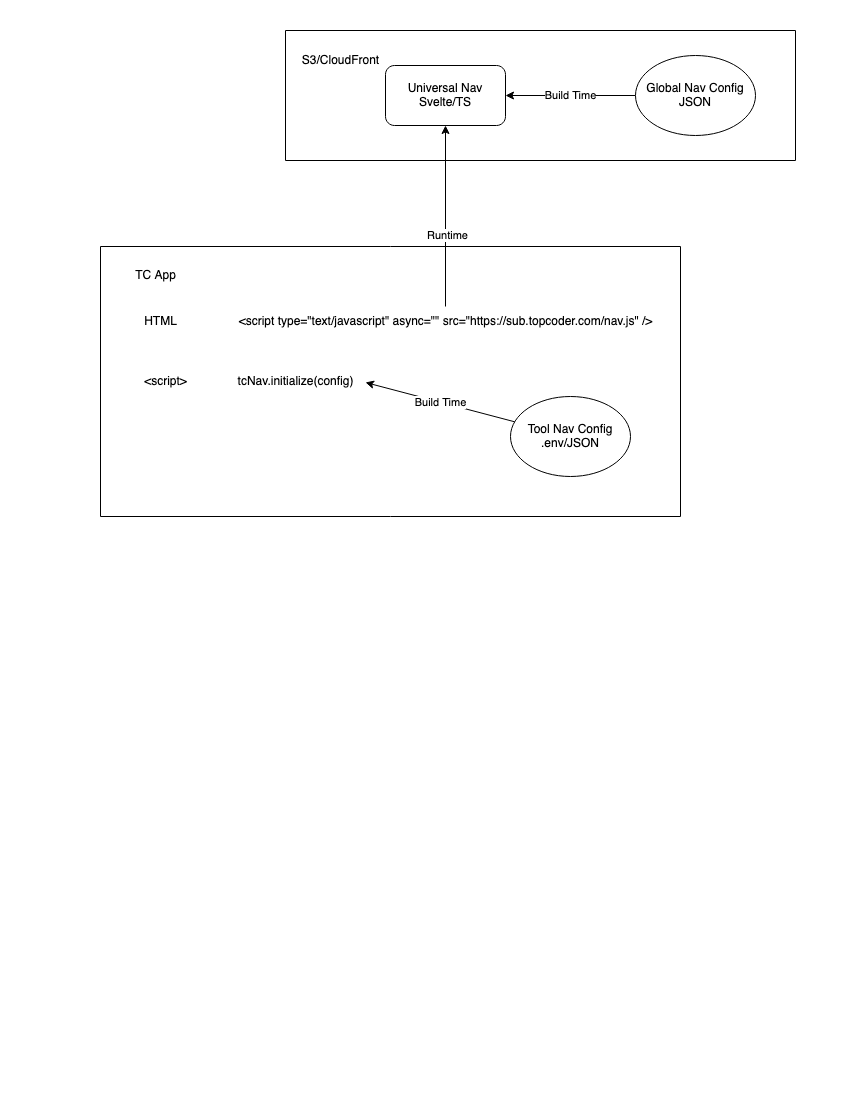

The diagram above was exported from draw.io. Its source (the exported page's mxGraphModel, read from the mxfile embedded in the PNG):
<mxGraphModel dx="1106" dy="639" grid="1" gridSize="10" guides="1" tooltips="1" connect="1" arrows="1" fold="1" page="1" pageScale="1" pageWidth="850" pageHeight="1100" math="0" shadow="0">
  <root>
    <mxCell id="0" />
    <mxCell id="1" parent="0" />
    <mxCell id="LX6pOKSpOYbWs-TLw7VF-4" value="" style="swimlane;startSize=0;" parent="1" vertex="1">
      <mxGeometry x="100" y="246" width="580" height="270" as="geometry">
        <mxRectangle x="100" y="246" width="50" height="40" as="alternateBounds" />
      </mxGeometry>
    </mxCell>
    <mxCell id="LX6pOKSpOYbWs-TLw7VF-5" value="&amp;lt;script type=&quot;text/javascript&quot; async=&quot;&quot; src=&quot;https://sub.topcoder.com/nav.js&quot; /&amp;gt;" style="text;html=1;align=center;verticalAlign=middle;resizable=0;points=[];autosize=1;strokeColor=none;fillColor=none;" parent="LX6pOKSpOYbWs-TLw7VF-4" vertex="1">
      <mxGeometry x="125" y="60" width="440" height="30" as="geometry" />
    </mxCell>
    <mxCell id="LX6pOKSpOYbWs-TLw7VF-6" value="TC App" style="text;html=1;align=center;verticalAlign=middle;resizable=0;points=[];autosize=1;strokeColor=none;fillColor=none;" parent="LX6pOKSpOYbWs-TLw7VF-4" vertex="1">
      <mxGeometry x="25" y="14" width="60" height="30" as="geometry" />
    </mxCell>
    <mxCell id="LX6pOKSpOYbWs-TLw7VF-9" value="&amp;lt;script&amp;gt;" style="text;html=1;align=center;verticalAlign=middle;resizable=0;points=[];autosize=1;strokeColor=none;fillColor=none;" parent="LX6pOKSpOYbWs-TLw7VF-4" vertex="1">
      <mxGeometry x="30" y="120" width="70" height="30" as="geometry" />
    </mxCell>
    <mxCell id="LX6pOKSpOYbWs-TLw7VF-10" value="&lt;div&gt;tcNav.initialize(config)&lt;/div&gt;" style="text;html=1;align=center;verticalAlign=middle;resizable=0;points=[];autosize=1;strokeColor=none;fillColor=none;" parent="LX6pOKSpOYbWs-TLw7VF-4" vertex="1">
      <mxGeometry x="125" y="120" width="140" height="30" as="geometry" />
    </mxCell>
    <mxCell id="LX6pOKSpOYbWs-TLw7VF-3" value="Tool Nav Config&lt;br&gt;.env/JSON" style="ellipse;whiteSpace=wrap;html=1;" parent="LX6pOKSpOYbWs-TLw7VF-4" vertex="1">
      <mxGeometry x="410" y="150" width="120" height="80" as="geometry" />
    </mxCell>
    <mxCell id="N0kAwZ2jaLts8x3FQHwQ-13" value="Build Time" style="endArrow=classic;html=1;rounded=0;entryX=1;entryY=0.533;entryDx=0;entryDy=0;entryPerimeter=0;" parent="LX6pOKSpOYbWs-TLw7VF-4" source="LX6pOKSpOYbWs-TLw7VF-3" target="LX6pOKSpOYbWs-TLw7VF-10" edge="1">
      <mxGeometry width="50" height="50" relative="1" as="geometry">
        <mxPoint x="300" y="130" as="sourcePoint" />
        <mxPoint x="350" y="80" as="targetPoint" />
      </mxGeometry>
    </mxCell>
    <mxCell id="9_fr2SiIs-MEcd5Mz6th-1" value="HTML" style="text;html=1;align=center;verticalAlign=middle;resizable=0;points=[];autosize=1;strokeColor=none;fillColor=none;" parent="LX6pOKSpOYbWs-TLw7VF-4" vertex="1">
      <mxGeometry x="30" y="60" width="60" height="30" as="geometry" />
    </mxCell>
    <mxCell id="LX6pOKSpOYbWs-TLw7VF-7" value="Build Time" style="endArrow=classic;html=1;rounded=0;exitX=0;exitY=0.5;exitDx=0;exitDy=0;entryX=1;entryY=0.5;entryDx=0;entryDy=0;" parent="1" source="LX6pOKSpOYbWs-TLw7VF-2" target="LX6pOKSpOYbWs-TLw7VF-1" edge="1">
      <mxGeometry width="50" height="50" relative="1" as="geometry">
        <mxPoint x="455" y="425" as="sourcePoint" />
        <mxPoint x="505" y="375" as="targetPoint" />
      </mxGeometry>
    </mxCell>
    <mxCell id="LX6pOKSpOYbWs-TLw7VF-1" value="&lt;div&gt;Universal Nav&lt;br&gt;&lt;/div&gt;&lt;div&gt;Svelte/TS&lt;/div&gt;" style="rounded=1;whiteSpace=wrap;html=1;" parent="1" vertex="1">
      <mxGeometry x="385" y="65" width="120" height="60" as="geometry" />
    </mxCell>
    <mxCell id="N0kAwZ2jaLts8x3FQHwQ-1" value="" style="endArrow=classic;html=1;rounded=0;entryX=0.5;entryY=1;entryDx=0;entryDy=0;" parent="1" source="LX6pOKSpOYbWs-TLw7VF-5" target="LX6pOKSpOYbWs-TLw7VF-1" edge="1">
      <mxGeometry width="50" height="50" relative="1" as="geometry">
        <mxPoint x="390" y="240" as="sourcePoint" />
        <mxPoint x="450" y="390" as="targetPoint" />
      </mxGeometry>
    </mxCell>
    <mxCell id="N0kAwZ2jaLts8x3FQHwQ-11" value="Runtime" style="edgeLabel;html=1;align=center;verticalAlign=middle;resizable=0;points=[];" parent="N0kAwZ2jaLts8x3FQHwQ-1" connectable="0" vertex="1">
      <mxGeometry x="-0.2" y="-1" relative="1" as="geometry">
        <mxPoint as="offset" />
      </mxGeometry>
    </mxCell>
    <mxCell id="N0kAwZ2jaLts8x3FQHwQ-4" value="" style="swimlane;startSize=0;" parent="1" vertex="1">
      <mxGeometry x="285" y="30" width="510" height="130" as="geometry">
        <mxRectangle x="285" y="30" width="50" height="40" as="alternateBounds" />
      </mxGeometry>
    </mxCell>
    <mxCell id="N0kAwZ2jaLts8x3FQHwQ-6" value="S3/CloudFront" style="text;html=1;align=center;verticalAlign=middle;resizable=0;points=[];autosize=1;strokeColor=none;fillColor=none;" parent="N0kAwZ2jaLts8x3FQHwQ-4" vertex="1">
      <mxGeometry x="5" y="15" width="100" height="30" as="geometry" />
    </mxCell>
    <mxCell id="LX6pOKSpOYbWs-TLw7VF-2" value="Global Nav Config&lt;br&gt;JSON" style="ellipse;whiteSpace=wrap;html=1;" parent="N0kAwZ2jaLts8x3FQHwQ-4" vertex="1">
      <mxGeometry x="350" y="25" width="120" height="80" as="geometry" />
    </mxCell>
  </root>
</mxGraphModel>